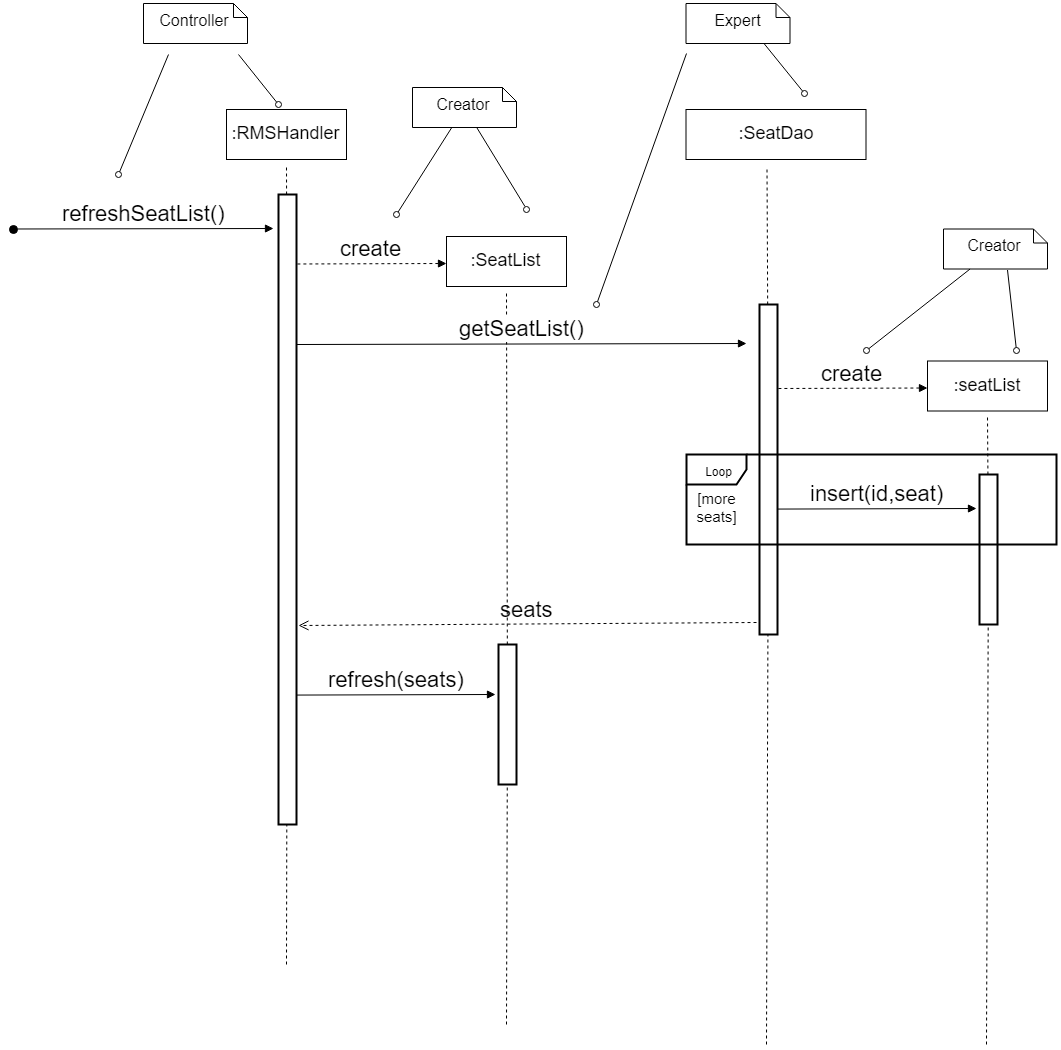

The diagram above was exported from draw.io. Its source (the exported page's mxGraphModel, read from the mxfile embedded in the PNG):
<mxGraphModel dx="2096" dy="1761" grid="1" gridSize="10" guides="1" tooltips="1" connect="1" arrows="1" fold="1" page="1" pageScale="1" pageWidth="827" pageHeight="1169" math="0" shadow="0">
  <root>
    <mxCell id="8kPI9ac8hcxpdcuWBozx-0" />
    <mxCell id="8kPI9ac8hcxpdcuWBozx-1" parent="8kPI9ac8hcxpdcuWBozx-0" />
    <mxCell id="8kPI9ac8hcxpdcuWBozx-2" value="" style="endArrow=none;dashed=1;html=1;fontSize=18;" parent="8kPI9ac8hcxpdcuWBozx-1" source="8kPI9ac8hcxpdcuWBozx-4" edge="1">
      <mxGeometry width="50" height="50" relative="1" as="geometry">
        <mxPoint x="360" y="700" as="sourcePoint" />
        <mxPoint x="359.99999999999955" y="140" as="targetPoint" />
      </mxGeometry>
    </mxCell>
    <mxCell id="8kPI9ac8hcxpdcuWBozx-3" value=":RMSHandler" style="rounded=0;whiteSpace=wrap;html=1;fontSize=18;" parent="8kPI9ac8hcxpdcuWBozx-1" vertex="1">
      <mxGeometry x="300" y="85" width="120" height="50" as="geometry" />
    </mxCell>
    <mxCell id="8kPI9ac8hcxpdcuWBozx-4" value="" style="rounded=0;whiteSpace=wrap;html=1;strokeWidth=2;" parent="8kPI9ac8hcxpdcuWBozx-1" vertex="1">
      <mxGeometry x="352" y="170" width="18" height="630" as="geometry" />
    </mxCell>
    <mxCell id="8kPI9ac8hcxpdcuWBozx-5" value="" style="endArrow=none;dashed=1;html=1;fontSize=18;" parent="8kPI9ac8hcxpdcuWBozx-1" target="8kPI9ac8hcxpdcuWBozx-4" edge="1">
      <mxGeometry width="50" height="50" relative="1" as="geometry">
        <mxPoint x="359.99999999999955" y="940" as="sourcePoint" />
        <mxPoint x="360" y="140.00000000000006" as="targetPoint" />
      </mxGeometry>
    </mxCell>
    <mxCell id="8kPI9ac8hcxpdcuWBozx-6" value="&lt;span&gt;:SeatDao&lt;/span&gt;&lt;br&gt;" style="rounded=0;whiteSpace=wrap;html=1;fontSize=18;" parent="8kPI9ac8hcxpdcuWBozx-1" vertex="1">
      <mxGeometry x="759.5" y="85" width="180" height="50" as="geometry" />
    </mxCell>
    <mxCell id="8kPI9ac8hcxpdcuWBozx-7" value="" style="endArrow=none;dashed=1;html=1;fontSize=18;" parent="8kPI9ac8hcxpdcuWBozx-1" target="8kPI9ac8hcxpdcuWBozx-9" edge="1">
      <mxGeometry width="50" height="50" relative="1" as="geometry">
        <mxPoint x="840" y="1020" as="sourcePoint" />
        <mxPoint x="841.5" y="142.5" as="targetPoint" />
      </mxGeometry>
    </mxCell>
    <mxCell id="8kPI9ac8hcxpdcuWBozx-8" value="" style="endArrow=none;dashed=1;html=1;fontSize=18;" parent="8kPI9ac8hcxpdcuWBozx-1" source="8kPI9ac8hcxpdcuWBozx-9" edge="1">
      <mxGeometry width="50" height="50" relative="1" as="geometry">
        <mxPoint x="840.2256097560976" y="367.5" as="sourcePoint" />
        <mxPoint x="840.5" y="142.5" as="targetPoint" />
      </mxGeometry>
    </mxCell>
    <mxCell id="8kPI9ac8hcxpdcuWBozx-9" value="" style="rounded=0;whiteSpace=wrap;html=1;strokeWidth=2;" parent="8kPI9ac8hcxpdcuWBozx-1" vertex="1">
      <mxGeometry x="833" y="280" width="18" height="330" as="geometry" />
    </mxCell>
    <mxCell id="8kPI9ac8hcxpdcuWBozx-10" value="Controller" style="shape=note;whiteSpace=wrap;html=1;size=14;verticalAlign=middle;align=center;spacingTop=-6;fontSize=16;" parent="8kPI9ac8hcxpdcuWBozx-1" vertex="1">
      <mxGeometry x="217" y="-21" width="104" height="40" as="geometry" />
    </mxCell>
    <mxCell id="8kPI9ac8hcxpdcuWBozx-11" value="" style="endArrow=none;html=1;fontSize=16;endFill=0;startArrow=oval;startFill=0;" parent="8kPI9ac8hcxpdcuWBozx-1" edge="1">
      <mxGeometry width="50" height="50" relative="1" as="geometry">
        <mxPoint x="192" y="150" as="sourcePoint" />
        <mxPoint x="242" y="30" as="targetPoint" />
      </mxGeometry>
    </mxCell>
    <mxCell id="8kPI9ac8hcxpdcuWBozx-12" value="" style="endArrow=none;html=1;fontSize=16;endFill=0;startArrow=oval;startFill=0;" parent="8kPI9ac8hcxpdcuWBozx-1" edge="1">
      <mxGeometry width="50" height="50" relative="1" as="geometry">
        <mxPoint x="352" y="80" as="sourcePoint" />
        <mxPoint x="312" y="30" as="targetPoint" />
      </mxGeometry>
    </mxCell>
    <mxCell id="8kPI9ac8hcxpdcuWBozx-13" value="Expert" style="shape=note;whiteSpace=wrap;html=1;size=14;verticalAlign=middle;align=center;spacingTop=-6;fontSize=16;" parent="8kPI9ac8hcxpdcuWBozx-1" vertex="1">
      <mxGeometry x="759.5" y="-21" width="104" height="40" as="geometry" />
    </mxCell>
    <mxCell id="8kPI9ac8hcxpdcuWBozx-14" value="" style="endArrow=none;html=1;fontSize=16;endFill=0;startArrow=oval;startFill=0;" parent="8kPI9ac8hcxpdcuWBozx-1" edge="1">
      <mxGeometry width="50" height="50" relative="1" as="geometry">
        <mxPoint x="878" y="69" as="sourcePoint" />
        <mxPoint x="837.5" y="19" as="targetPoint" />
      </mxGeometry>
    </mxCell>
    <mxCell id="8kPI9ac8hcxpdcuWBozx-15" value="" style="endArrow=none;html=1;fontSize=16;endFill=0;startArrow=oval;startFill=0;" parent="8kPI9ac8hcxpdcuWBozx-1" edge="1">
      <mxGeometry width="50" height="50" relative="1" as="geometry">
        <mxPoint x="670" y="280" as="sourcePoint" />
        <mxPoint x="760" y="29" as="targetPoint" />
      </mxGeometry>
    </mxCell>
    <mxCell id="8kPI9ac8hcxpdcuWBozx-17" value="seats" style="html=1;verticalAlign=bottom;endArrow=open;dashed=1;endSize=8;fontSize=22;" parent="8kPI9ac8hcxpdcuWBozx-1" edge="1">
      <mxGeometry relative="1" as="geometry">
        <mxPoint x="830" y="598" as="sourcePoint" />
        <mxPoint x="372" y="601" as="targetPoint" />
      </mxGeometry>
    </mxCell>
    <mxCell id="8kPI9ac8hcxpdcuWBozx-18" value="create" style="html=1;verticalAlign=bottom;endArrow=none;dashed=1;endSize=8;fontSize=22;endFill=0;startArrow=block;startFill=1;" parent="8kPI9ac8hcxpdcuWBozx-1" edge="1">
      <mxGeometry relative="1" as="geometry">
        <mxPoint x="520" y="239" as="sourcePoint" />
        <mxPoint x="370" y="239.50000000000023" as="targetPoint" />
      </mxGeometry>
    </mxCell>
    <mxCell id="8kPI9ac8hcxpdcuWBozx-19" value="" style="endArrow=none;dashed=1;html=1;fontSize=18;" parent="8kPI9ac8hcxpdcuWBozx-1" source="8kPI9ac8hcxpdcuWBozx-21" edge="1">
      <mxGeometry width="50" height="50" relative="1" as="geometry">
        <mxPoint x="580" y="827" as="sourcePoint" />
        <mxPoint x="579.9999999999993" y="266.9999999999998" as="targetPoint" />
      </mxGeometry>
    </mxCell>
    <mxCell id="8kPI9ac8hcxpdcuWBozx-20" value=":SeatList&lt;br&gt;" style="rounded=0;whiteSpace=wrap;html=1;fontSize=18;" parent="8kPI9ac8hcxpdcuWBozx-1" vertex="1">
      <mxGeometry x="520" y="212" width="120" height="50" as="geometry" />
    </mxCell>
    <mxCell id="8kPI9ac8hcxpdcuWBozx-21" value="" style="rounded=0;whiteSpace=wrap;html=1;strokeWidth=2;" parent="8kPI9ac8hcxpdcuWBozx-1" vertex="1">
      <mxGeometry x="572" y="620" width="18" height="140" as="geometry" />
    </mxCell>
    <mxCell id="8kPI9ac8hcxpdcuWBozx-22" value="" style="endArrow=none;dashed=1;html=1;fontSize=18;" parent="8kPI9ac8hcxpdcuWBozx-1" target="8kPI9ac8hcxpdcuWBozx-21" edge="1">
      <mxGeometry width="50" height="50" relative="1" as="geometry">
        <mxPoint x="580" y="1000" as="sourcePoint" />
        <mxPoint x="580" y="267.00000000000006" as="targetPoint" />
      </mxGeometry>
    </mxCell>
    <mxCell id="8kPI9ac8hcxpdcuWBozx-23" value="getSeatList()" style="html=1;verticalAlign=bottom;endArrow=block;strokeWidth=1;arcSize=20;fontSize=22;horizontal=1;" parent="8kPI9ac8hcxpdcuWBozx-1" edge="1">
      <mxGeometry width="80" relative="1" as="geometry">
        <mxPoint x="370" y="320" as="sourcePoint" />
        <mxPoint x="820" y="319" as="targetPoint" />
      </mxGeometry>
    </mxCell>
    <mxCell id="8kPI9ac8hcxpdcuWBozx-24" value="create" style="html=1;verticalAlign=bottom;endArrow=none;dashed=1;endSize=8;fontSize=22;endFill=0;startArrow=block;startFill=1;" parent="8kPI9ac8hcxpdcuWBozx-1" edge="1">
      <mxGeometry relative="1" as="geometry">
        <mxPoint x="1001" y="363.5" as="sourcePoint" />
        <mxPoint x="851" y="364" as="targetPoint" />
      </mxGeometry>
    </mxCell>
    <mxCell id="8kPI9ac8hcxpdcuWBozx-25" value="" style="endArrow=none;dashed=1;html=1;fontSize=18;" parent="8kPI9ac8hcxpdcuWBozx-1" source="8kPI9ac8hcxpdcuWBozx-27" edge="1">
      <mxGeometry width="50" height="50" relative="1" as="geometry">
        <mxPoint x="1061" y="951.5" as="sourcePoint" />
        <mxPoint x="1060.999999999999" y="391.5" as="targetPoint" />
      </mxGeometry>
    </mxCell>
    <mxCell id="8kPI9ac8hcxpdcuWBozx-26" value=":seatList&lt;br&gt;" style="rounded=0;whiteSpace=wrap;html=1;fontSize=18;" parent="8kPI9ac8hcxpdcuWBozx-1" vertex="1">
      <mxGeometry x="1001" y="336.5" width="120" height="50" as="geometry" />
    </mxCell>
    <mxCell id="8kPI9ac8hcxpdcuWBozx-27" value="" style="rounded=0;whiteSpace=wrap;html=1;strokeWidth=2;" parent="8kPI9ac8hcxpdcuWBozx-1" vertex="1">
      <mxGeometry x="1053" y="450" width="18" height="150" as="geometry" />
    </mxCell>
    <mxCell id="8kPI9ac8hcxpdcuWBozx-28" value="" style="endArrow=none;dashed=1;html=1;fontSize=18;" parent="8kPI9ac8hcxpdcuWBozx-1" target="8kPI9ac8hcxpdcuWBozx-27" edge="1">
      <mxGeometry width="50" height="50" relative="1" as="geometry">
        <mxPoint x="1060" y="1020" as="sourcePoint" />
        <mxPoint x="1061" y="391.50000000000006" as="targetPoint" />
      </mxGeometry>
    </mxCell>
    <mxCell id="8kPI9ac8hcxpdcuWBozx-29" value="insert(id,seat)" style="html=1;verticalAlign=bottom;endArrow=block;strokeWidth=1;arcSize=20;fontSize=22;horizontal=1;" parent="8kPI9ac8hcxpdcuWBozx-1" edge="1">
      <mxGeometry width="80" relative="1" as="geometry">
        <mxPoint x="851" y="484.56853170955884" as="sourcePoint" />
        <mxPoint x="1050" y="484" as="targetPoint" />
      </mxGeometry>
    </mxCell>
    <mxCell id="8kPI9ac8hcxpdcuWBozx-30" value="refresh(seats)" style="html=1;verticalAlign=bottom;endArrow=block;strokeWidth=1;arcSize=20;fontSize=22;horizontal=1;" parent="8kPI9ac8hcxpdcuWBozx-1" edge="1">
      <mxGeometry width="80" relative="1" as="geometry">
        <mxPoint x="370" y="670.568531709559" as="sourcePoint" />
        <mxPoint x="569" y="670" as="targetPoint" />
      </mxGeometry>
    </mxCell>
    <mxCell id="8kPI9ac8hcxpdcuWBozx-31" value="Creator" style="shape=note;whiteSpace=wrap;html=1;size=14;verticalAlign=middle;align=center;spacingTop=-6;fontSize=16;" parent="8kPI9ac8hcxpdcuWBozx-1" vertex="1">
      <mxGeometry x="1017" y="204.5" width="104" height="40" as="geometry" />
    </mxCell>
    <mxCell id="8kPI9ac8hcxpdcuWBozx-32" value="" style="endArrow=none;html=1;fontSize=16;endFill=0;startArrow=oval;startFill=0;" parent="8kPI9ac8hcxpdcuWBozx-1" edge="1">
      <mxGeometry width="50" height="50" relative="1" as="geometry">
        <mxPoint x="1090" y="326" as="sourcePoint" />
        <mxPoint x="1081" y="245.49999999999977" as="targetPoint" />
      </mxGeometry>
    </mxCell>
    <mxCell id="8kPI9ac8hcxpdcuWBozx-33" value="" style="endArrow=none;html=1;fontSize=16;endFill=0;startArrow=oval;startFill=0;" parent="8kPI9ac8hcxpdcuWBozx-1" target="8kPI9ac8hcxpdcuWBozx-31" edge="1">
      <mxGeometry width="50" height="50" relative="1" as="geometry">
        <mxPoint x="940" y="326" as="sourcePoint" />
        <mxPoint x="1012" y="245.49999999999977" as="targetPoint" />
      </mxGeometry>
    </mxCell>
    <mxCell id="8kPI9ac8hcxpdcuWBozx-34" value="Creator" style="shape=note;whiteSpace=wrap;html=1;size=14;verticalAlign=middle;align=center;spacingTop=-6;fontSize=16;" parent="8kPI9ac8hcxpdcuWBozx-1" vertex="1">
      <mxGeometry x="486" y="63" width="104" height="40" as="geometry" />
    </mxCell>
    <mxCell id="8kPI9ac8hcxpdcuWBozx-35" value="" style="endArrow=none;html=1;fontSize=16;endFill=0;startArrow=oval;startFill=0;" parent="8kPI9ac8hcxpdcuWBozx-1" target="8kPI9ac8hcxpdcuWBozx-34" edge="1">
      <mxGeometry width="50" height="50" relative="1" as="geometry">
        <mxPoint x="600" y="184.5" as="sourcePoint" />
        <mxPoint x="591" y="103.99999999999977" as="targetPoint" />
      </mxGeometry>
    </mxCell>
    <mxCell id="8kPI9ac8hcxpdcuWBozx-36" value="" style="endArrow=none;html=1;fontSize=16;endFill=0;startArrow=oval;startFill=0;" parent="8kPI9ac8hcxpdcuWBozx-1" target="8kPI9ac8hcxpdcuWBozx-34" edge="1">
      <mxGeometry width="50" height="50" relative="1" as="geometry">
        <mxPoint x="470" y="190" as="sourcePoint" />
        <mxPoint x="560" y="110" as="targetPoint" />
      </mxGeometry>
    </mxCell>
    <mxCell id="8kPI9ac8hcxpdcuWBozx-37" value="Loop" style="shape=umlFrame;whiteSpace=wrap;html=1;strokeWidth=2;" parent="8kPI9ac8hcxpdcuWBozx-1" vertex="1">
      <mxGeometry x="760" y="430" width="370" height="90" as="geometry" />
    </mxCell>
    <mxCell id="QRMpLEsoNEQ7jg4nRtNc-0" value="refreshSeatList()&lt;br&gt;" style="html=1;verticalAlign=bottom;startArrow=oval;startFill=1;endArrow=block;startSize=8;fontSize=22;" parent="8kPI9ac8hcxpdcuWBozx-1" edge="1">
      <mxGeometry width="60" relative="1" as="geometry">
        <mxPoint x="87" y="204.5" as="sourcePoint" />
        <mxPoint x="347" y="204" as="targetPoint" />
      </mxGeometry>
    </mxCell>
    <mxCell id="Pp29_EkvGNuHdBBU_sCW-0" value="[more seats]" style="text;html=1;strokeColor=none;fillColor=none;align=center;verticalAlign=middle;whiteSpace=wrap;rounded=0;fontSize=15;" vertex="1" parent="8kPI9ac8hcxpdcuWBozx-1">
      <mxGeometry x="761" y="465" width="59" height="35" as="geometry" />
    </mxCell>
  </root>
</mxGraphModel>